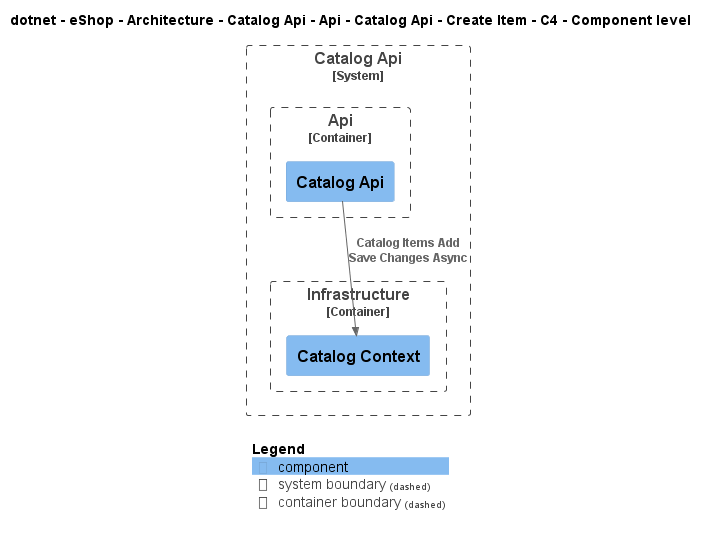

The diagram above was rendered by PlantUML. Its source (embedded in the PNG):
@startuml
!include ..\..\..\..\..\..\..\..\..\..\..\.c4s\C4_Component.puml

AddElementTag("c4interflow:lifecycle:new", $bgColor=green, $fontColor=#ffffff, $borderColor=green, $shadowing="False")
AddElementTag("c4interflow:lifecycle:changed", $bgColor=orange, $fontColor=#ffffff, $borderColor=orange, $shadowing="False")
AddElementTag("c4interflow:lifecycle:removed", $bgColor=red, $fontColor=#ffffff, $borderColor=red, $shadowing="False")

AddRelTag("c4interflow:lifecycle:new", $textColor=green, $lineColor=green)
AddRelTag("c4interflow:lifecycle:changed", $textColor=orange, $lineColor=orange)
AddRelTag("c4interflow:lifecycle:removed", $textColor=red, $lineColor=red)

SHOW_PERSON_PORTRAIT()
LAYOUT_TOP_DOWN()

skinparam linetype polyline

title dotnet - eShop - Architecture - Catalog Api - Api - Catalog Api - Create Item - C4 - Component level


System_Boundary(dotnet.eShop.Architecture.SoftwareSystems.CatalogApi, "Catalog Api") {
    
Container_Boundary(dotnet.eShop.Architecture.SoftwareSystems.CatalogApi.Containers.Api, "Api") {
    Component(dotnet.eShop.Architecture.SoftwareSystems.CatalogApi.Containers.Api.Components.CatalogApi, "Catalog Api", "", "")
}
    
Container_Boundary(dotnet.eShop.Architecture.SoftwareSystems.CatalogApi.Containers.Infrastructure, "Infrastructure") {
    Component(dotnet.eShop.Architecture.SoftwareSystems.CatalogApi.Containers.Infrastructure.Components.CatalogContext, "Catalog Context", "", "")
}
}

Rel(dotnet.eShop.Architecture.SoftwareSystems.CatalogApi.Containers.Api.Components.CatalogApi, dotnet.eShop.Architecture.SoftwareSystems.CatalogApi.Containers.Infrastructure.Components.CatalogContext, "Catalog Items Add\nSave Changes Async")


SHOW_LEGEND()
@enduml